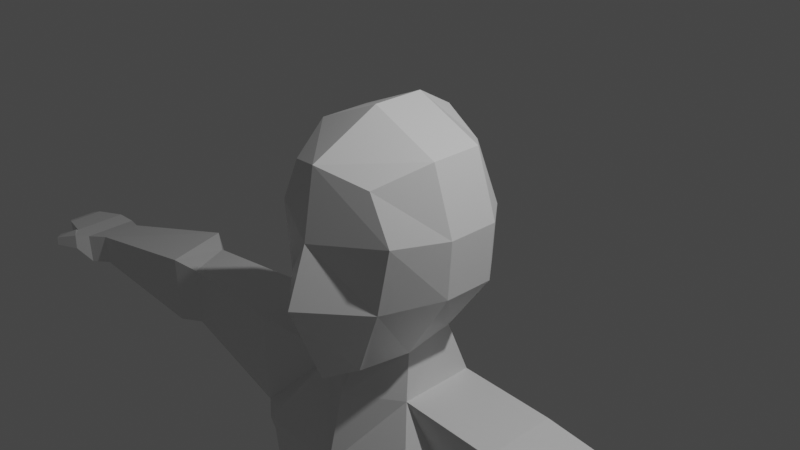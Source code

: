 # Source: 2nd_attempt.blend  (saved by Blender 2.83.18; exported with 4.5.12 LTS)
import bpy
from mathutils import Matrix  # noqa: F401  (used for matrix-valued properties, if any)

bpy.ops.wm.read_factory_settings(use_empty=True)
scene = bpy.context.scene
scene.name = 'Scene'

# ---- collections
col_collection = bpy.data.collections.new('Collection'); scene.collection.children.link(col_collection)

# ---- materials (node trees are filled in below, after node groups)
mat_material = bpy.data.materials.new('Material')
mat_material.alpha_threshold = 0.0
mat_material.use_transparent_shadow = False
mat_material.line_color = (0.0, 0.0, 0.0, 1.0)

# ---- material node trees
mat_material.use_nodes = True; mat_material.node_tree.nodes.clear()
_N = mat_material.node_tree.nodes; _L = mat_material.node_tree.links
n0 = _N.new('ShaderNodeOutputMaterial'); n0.name = 'Material Output'; n0.location = (300, 300)
n1 = _N.new('ShaderNodeBsdfPrincipled'); n1.name = 'Principled BSDF'; n1.location = (10, 300)
n1.distribution = 'GGX'
n1.subsurface_method = 'BURLEY'
n1.inputs[2].default_value = 0.4
n1.inputs[3].default_value = 1.45
n1.inputs[27].default_value = (0.0, 0.0, 0.0, 1.0)
n1.inputs[28].default_value = 1.0
_L.new(n1.outputs[0], n0.inputs[0])
n0.is_active_output = True

# ---- world
world_world = bpy.data.worlds.new('World'); scene.world = world_world
world_world.use_nodes = True; world_world.node_tree.nodes.clear()
_N = world_world.node_tree.nodes; _L = world_world.node_tree.links
n0 = _N.new('ShaderNodeOutputWorld'); n0.name = 'World Output'; n0.location = (300, 300)
n1 = _N.new('ShaderNodeBackground'); n1.name = 'Background'; n1.location = (10, 300)
n1.inputs[0].default_value = (0.05088, 0.05088, 0.05088, 1.0)
_L.new(n1.outputs[0], n0.inputs[0])
n0.is_active_output = True
world_world.color = (0.05088, 0.05088, 0.05088)
world_world.use_sun_shadow = False
world_world.sun_shadow_jitter_overblur = 0.0

# ---- cameras
cam_camera = bpy.data.cameras.new('Camera')
cam_camera.clip_end = 100.0
cam_camera.ortho_scale = 7.314

# ---- lights
light_light = bpy.data.lights.new('Light', 'POINT')
light_light.transmission_factor = 0.0
light_light.energy = 1000.0
light_light.shadow_soft_size = 0.1
light_light.shadow_maximum_resolution = 0.006
light_light.use_absolute_resolution = True

# ---- meshes
me_cube = bpy.data.meshes.new('Cube')
me_cube.from_pydata([(0.518, 0.5669, 0.7882), (0.3692, 0.5722, -0.9003), (0.5275, -0.8624, 0.6843), (0.3762, -0.8928, -1.133), (0.6456, -0.8903, -0.4598), (0.7754, -0.8515, 0.215), (0.7259, 0.6166, -0.377), (0.766, 0.6166, 0.215), (0.0, 0.658, -1.058), (0.0, -1.091, 0.8332), (0.0, -1.069, -1.313), (0.0, 0.6911, 0.975), (0.0, 0.8153, 0.1616), (0.0, 0.8153, -0.377), (0.0, -1.223, 0.1338), (0.0, -1.455, -0.4561), (0.7921, 0.2809, 0.8733), (0.7921, -0.3032, 0.8733), (0.4928, -0.3283, -1.122), (0.0, 0.2809, 1.192), (0.0, -0.3032, 1.192), (1.0, 0.2809, -0.377), (1.0, -0.3032, -0.377), (1.04, 0.2809, 0.215), (1.04, -0.3032, 0.215), (0.4538, 0.2841, -1.061), (0.0, 0.3829, -1.243), (0.0, -1.023, -2.316), (0.0, 0.6276, -2.427), (1.037, 0.5148, -2.472), (1.09, -0.9598, -2.324), (0.0, -0.6464, -1.3), (0.598, -0.4592, -1.563), (0.5865, 0.438, -1.566), (0.0, 0.5837, -1.611), (0.0, -0.824, -1.591), (1.767, -0.5055, -1.568), (1.755, 0.3916, -1.571), (1.715, -0.5068, -2.591), (1.727, 0.4267, -2.599), (0.7933, -0.4868, -5.63), (0.0, -0.5872, -5.63), (0.7866, 0.1376, -5.636), (0.0, 0.1966, -5.636), (1.046, -0.3971, -5.63), (1.048, 0.09147, -5.648), (0.7814, -0.6907, -3.51), (1.532, 0.376, -3.519), (0.7617, 0.4603, -3.516), (1.525, -0.5171, -3.518), (0.0, -0.8645, -3.515), (0.0, 0.5681, -3.516), (5.787, -0.3039, -2.054), (5.798, 0.2138, -2.049), (5.758, -0.3046, -2.413), (5.765, 0.2158, -2.415), (3.612, 0.4308, -2.499), (3.604, -0.1905, -2.494), (3.639, -0.1897, -1.813), (3.902, 0.4074, -1.815), (3.969, 0.6321, -2.57), (4.262, 0.6047, -1.768), (3.96, -0.2757, -2.564), (4.0, -0.2747, -1.766), (6.086, -0.4084, -2.11), (6.096, 0.3085, -2.106), (6.057, -0.4094, -2.467), (6.064, 0.3113, -2.469), (6.395, -0.412, -2.116), (6.405, 0.3049, -2.112), (6.313, -0.413, -2.3), (6.319, 0.3077, -2.302), (6.825, -0.298, -2.167), (6.832, 0.1838, -2.164), (6.805, -0.2986, -2.346), (6.81, 0.1857, -2.348), (6.187, -0.5669, -2.271), (6.204, -0.5563, -2.093), (6.365, -0.4626, -2.275), (6.381, -0.452, -2.097), (6.531, -0.687, -2.296), (6.537, -0.6778, -2.194), (6.602, -0.5929, -2.298), (6.608, -0.5838, -2.196), (6.928, -0.2493, -2.195), (6.934, 0.1328, -2.193), (6.913, -0.2498, -2.338), (6.916, 0.1343, -2.339)], [], [(8, 13, 6, 1), (3, 4, 15, 10), (13, 12, 7, 6), (31, 18, 3, 10), (24, 17, 2, 5), (12, 11, 0, 7), (18, 22, 4, 3), (4, 5, 14, 15), (5, 2, 9, 14), (17, 20, 9, 2), (22, 24, 5, 4), (6, 7, 23, 21), (21, 23, 24, 22), (0, 11, 19, 16), (16, 19, 20, 17), (1, 6, 21, 25), (25, 21, 22, 18), (7, 0, 16, 23), (23, 16, 17, 24), (8, 1, 25, 26), (29, 33, 37, 39), (26, 25, 33, 34), (32, 35, 27, 30), (47, 49, 44, 45), (34, 33, 29, 28), (25, 18, 32, 33), (18, 31, 35, 32), (62, 60, 55, 54), (32, 30, 38, 36), (33, 32, 36, 37), (48, 47, 45, 42), (43, 42, 40, 41), (40, 42, 45, 44), (49, 46, 40, 44), (46, 50, 41, 40), (51, 48, 42, 43), (28, 29, 48, 51), (30, 27, 50, 46), (38, 30, 46, 49), (29, 39, 47, 48), (39, 38, 49, 47), (55, 53, 65, 67), (63, 62, 54, 52), (60, 61, 53, 55), (61, 63, 52, 53), (37, 36, 58, 59), (39, 37, 59, 56), (36, 38, 57, 58), (38, 39, 56, 57), (59, 58, 63, 61), (56, 59, 61, 60), (58, 57, 62, 63), (57, 56, 60, 62), (67, 65, 69, 71), (53, 52, 64, 65), (54, 55, 67, 66), (52, 54, 66, 64), (69, 68, 72, 73), (65, 64, 68, 69), (66, 67, 71, 70), (66, 70, 78, 76), (74, 75, 87, 86), (70, 71, 75, 74), (68, 70, 74, 72), (71, 69, 73, 75), (79, 77, 81, 83), (70, 68, 79, 78), (68, 64, 77, 79), (64, 66, 76, 77), (81, 80, 82, 83), (77, 76, 80, 81), (76, 78, 82, 80), (78, 79, 83, 82), (85, 84, 86, 87), (72, 74, 86, 84), (75, 73, 85, 87), (73, 72, 84, 85)])
_uv = me_cube.uv_layers.new(name='UVMap')
_uv.uv.foreach_set('vector', [0.375, 0.375, 0.4583, 0.375, 0.4583, 0.5, 0.3602, 0.4822, 0.3599, 0.7675, 0.4583, 0.75, 0.4583, 0.875, 0.375, 0.875, 0.4583, 0.375, 0.5172, 0.375, 0.5172, 0.5, 0.4583, 0.5, 0.25, 0.6667, 0.3425, 0.6667, 0.3599, 0.7675, 0.25, 0.75, 0.5172, 0.6667, 0.625, 0.6667, 0.625, 0.75, 0.5172, 0.75, 0.5172, 0.375, 0.625, 0.375, 0.625, 0.5, 0.5172, 0.5, 0.3425, 0.6667, 0.4583, 0.6667, 0.4583, 0.75, 0.3599, 0.7675, 0.4583, 0.75, 0.5172, 0.75, 0.5172, 0.875, 0.4583, 0.875, 0.5172, 0.75, 0.625, 0.75, 0.625, 0.875, 0.5172, 0.875, 0.625, 0.6667, 0.75, 0.6667, 0.75, 0.75, 0.625, 0.75, 0.4583, 0.6667, 0.5172, 0.6667, 0.5172, 0.75, 0.4583, 0.75, 0.4583, 0.5, 0.5172, 0.5, 0.5172, 0.5833, 0.4583, 0.5833, 0.4583, 0.5833, 0.5172, 0.5833, 0.5172, 0.6667, 0.4583, 0.6667, 0.625, 0.5, 0.75, 0.5, 0.75, 0.5833, 0.625, 0.5833, 0.625, 0.5833, 0.75, 0.5833, 0.75, 0.6667, 0.625, 0.6667, 0.3602, 0.4822, 0.4583, 0.5, 0.4583, 0.5833, 0.3473, 0.556, 0.3473, 0.556, 0.4583, 0.5833, 0.4583, 0.6667, 0.3425, 0.6667, 0.5172, 0.5, 0.625, 0.5, 0.625, 0.5833, 0.5172, 0.5833, 0.5172, 0.5833, 0.625, 0.5833, 0.625, 0.6667, 0.5172, 0.6667, 0.25, 0.5, 0.3602, 0.4822, 0.3473, 0.556, 0.25, 0.5608, 0.3425, 0.5833, 0.3425, 0.5833, 0.3425, 0.5833, 0.3425, 0.5833, 0.25, 0.5608, 0.3473, 0.556, 0.3425, 0.5833, 0.25, 0.5833, 0.3425, 0.6667, 0.25, 0.6667, 0.25, 0.6667, 0.3425, 0.6667, 0.3425, 0.5833, 0.3425, 0.6667, 0.3425, 0.6667, 0.3425, 0.5833, 0.25, 0.5833, 0.3425, 0.5833, 0.3425, 0.5833, 0.25, 0.5833, 0.3473, 0.556, 0.3425, 0.6667, 0.3425, 0.6667, 0.3425, 0.5833, 0.3425, 0.6667, 0.25, 0.6667, 0.25, 0.6667, 0.3425, 0.6667, 0.3425, 0.6667, 0.3425, 0.5833, 0.3425, 0.5833, 0.3425, 0.6667, 0.3425, 0.6667, 0.3425, 0.6667, 0.3425, 0.6667, 0.3425, 0.6667, 0.3425, 0.5833, 0.3425, 0.6667, 0.3425, 0.6667, 0.3425, 0.5833, 0.3425, 0.5833, 0.3425, 0.5833, 0.3425, 0.5833, 0.3425, 0.5833, 0.25, 0.5833, 0.3425, 0.5833, 0.3425, 0.6667, 0.25, 0.6667, 0.3425, 0.6667, 0.3425, 0.5833, 0.3425, 0.5833, 0.3425, 0.6667, 0.3425, 0.6667, 0.3425, 0.6667, 0.3425, 0.6667, 0.3425, 0.6667, 0.3425, 0.6667, 0.25, 0.6667, 0.25, 0.6667, 0.3425, 0.6667, 0.25, 0.5833, 0.3425, 0.5833, 0.3425, 0.5833, 0.25, 0.5833, 0.25, 0.5833, 0.3425, 0.5833, 0.3425, 0.5833, 0.25, 0.5833, 0.3425, 0.6667, 0.25, 0.6667, 0.25, 0.6667, 0.3425, 0.6667, 0.3425, 0.6667, 0.3425, 0.6667, 0.3425, 0.6667, 0.3425, 0.6667, 0.3425, 0.5833, 0.3425, 0.5833, 0.3425, 0.5833, 0.3425, 0.5833, 0.3425, 0.5833, 0.3425, 0.6667, 0.3425, 0.6667, 0.3425, 0.5833, 0.3425, 0.5833, 0.3425, 0.5833, 0.3425, 0.5833, 0.3425, 0.5833, 0.3425, 0.6667, 0.3425, 0.6667, 0.3425, 0.6667, 0.3425, 0.6667, 0.3425, 0.5833, 0.3425, 0.5833, 0.3425, 0.5833, 0.3425, 0.5833, 0.3425, 0.5833, 0.3425, 0.6667, 0.3425, 0.6667, 0.3425, 0.5833, 0.3425, 0.5833, 0.3425, 0.6667, 0.3425, 0.6667, 0.3425, 0.5833, 0.3425, 0.5833, 0.3425, 0.5833, 0.3425, 0.5833, 0.3425, 0.5833, 0.3425, 0.6667, 0.3425, 0.6667, 0.3425, 0.6667, 0.3425, 0.6667, 0.3425, 0.6667, 0.3425, 0.5833, 0.3425, 0.5833, 0.3425, 0.6667, 0.3425, 0.5833, 0.3425, 0.6667, 0.3425, 0.6667, 0.3425, 0.5833, 0.3425, 0.5833, 0.3425, 0.5833, 0.3425, 0.5833, 0.3425, 0.5833, 0.3425, 0.6667, 0.3425, 0.6667, 0.3425, 0.6667, 0.3425, 0.6667, 0.3425, 0.6667, 0.3425, 0.5833, 0.3425, 0.5833, 0.3425, 0.6667, 0.3425, 0.5833, 0.3425, 0.5833, 0.3425, 0.5833, 0.3425, 0.5833, 0.3425, 0.5833, 0.3425, 0.6667, 0.3425, 0.6667, 0.3425, 0.5833, 0.3425, 0.6667, 0.3425, 0.5833, 0.3425, 0.5833, 0.3425, 0.6667, 0.3425, 0.6667, 0.3425, 0.6667, 0.3425, 0.6667, 0.3425, 0.6667, 0.3425, 0.5833, 0.3425, 0.6667, 0.3425, 0.6667, 0.3425, 0.5833, 0.3425, 0.5833, 0.3425, 0.6667, 0.3425, 0.6667, 0.3425, 0.5833, 0.3425, 0.6667, 0.3425, 0.5833, 0.3425, 0.5833, 0.3425, 0.6667, 0.3425, 0.6667, 0.3425, 0.6667, 0.3425, 0.6667, 0.3425, 0.6667, 0.3425, 0.6667, 0.3425, 0.5833, 0.3425, 0.5833, 0.3425, 0.6667, 0.3425, 0.6667, 0.3425, 0.5833, 0.3425, 0.5833, 0.3425, 0.6667, 0.3425, 0.6667, 0.3425, 0.6667, 0.3425, 0.6667, 0.3425, 0.6667, 0.3425, 0.5833, 0.3425, 0.5833, 0.3425, 0.5833, 0.3425, 0.5833, 0.3425, 0.6667, 0.3425, 0.6667, 0.3425, 0.6667, 0.3425, 0.6667, 0.3425, 0.6667, 0.3425, 0.6667, 0.3425, 0.6667, 0.3425, 0.6667, 0.3425, 0.6667, 0.3425, 0.6667, 0.3425, 0.6667, 0.3425, 0.6667, 0.3425, 0.6667, 0.3425, 0.6667, 0.3425, 0.6667, 0.3425, 0.6667, 0.3425, 0.6667, 0.3425, 0.6667, 0.3425, 0.6667, 0.3425, 0.6667, 0.3425, 0.6667, 0.3425, 0.6667, 0.3425, 0.6667, 0.3425, 0.6667, 0.3425, 0.6667, 0.3425, 0.6667, 0.3425, 0.6667, 0.3425, 0.6667, 0.3425, 0.6667, 0.3425, 0.6667, 0.3425, 0.6667, 0.3425, 0.6667, 0.3425, 0.5833, 0.3425, 0.6667, 0.3425, 0.6667, 0.3425, 0.5833, 0.3425, 0.6667, 0.3425, 0.6667, 0.3425, 0.6667, 0.3425, 0.6667, 0.3425, 0.5833, 0.3425, 0.5833, 0.3425, 0.5833, 0.3425, 0.5833, 0.3425, 0.5833, 0.3425, 0.6667, 0.3425, 0.6667, 0.3425, 0.5833])
me_cube.materials.append(mat_material)
me_cube.use_remesh_preserve_volume = False
me_cube.use_remesh_preserve_attributes = False
me_cube.use_mirror_vertex_groups = False
me_cube.update()

# ---- objects
ob_cube = bpy.data.objects.new('Cube', me_cube)
ob_light = bpy.data.objects.new('Light', light_light)
ob_camera = bpy.data.objects.new('Camera', cam_camera)

# ---- transforms, parenting, visibility, modifiers, constraints
ob_cube.location = (0.0, 0.0, 0.0)
ob_cube.scale = (1.0, 1.0, 1.098)
ob_cube.lock_rotations_4d = False
ob_cube.empty_display_type = 'ARROWS'
ob_cube.lineart.crease_threshold = 0.0
_m = ob_cube.modifiers.new('Mirror', 'MIRROR')
_m.use_clip = True
ob_light.location = (4.076, 1.005, 5.904)
ob_light.rotation_euler = (0.6503, 0.05522, 1.866)
ob_light.lock_rotations_4d = False
ob_light.empty_display_type = 'ARROWS'
ob_light.color = (0.0, 0.0, 0.0, 0.0)
ob_light.lineart.crease_threshold = 0.0
ob_camera.location = (7.359, -6.926, 4.958)
ob_camera.rotation_euler = (1.109, 0.0, 0.8149)
ob_camera.lock_rotations_4d = False
ob_camera.empty_display_type = 'ARROWS'
ob_camera.color = (0.0, 0.0, 0.0, 0.0)
ob_camera.display_type = 'WIRE'
ob_camera.lineart.crease_threshold = 0.0

# ---- collection membership
col_collection.objects.link(ob_cube)
col_collection.objects.link(ob_light)
col_collection.objects.link(ob_camera)

# ---- scene / render settings (as saved in the file)
scene.camera = ob_camera
scene.frame_start = 1; scene.frame_end = 250; scene.frame_set(1)
scene.render.engine = 'BLENDER_EEVEE_NEXT'
scene.cycles.use_denoising = False
scene.cycles.samples = 128
scene.cycles.sampling_pattern = 'TABULATED_SOBOL'
scene.cycles.use_adaptive_sampling = False
scene.cycles.use_light_tree = False
scene.view_settings.view_transform = 'Filmic'
bpy.context.view_layer.update()

